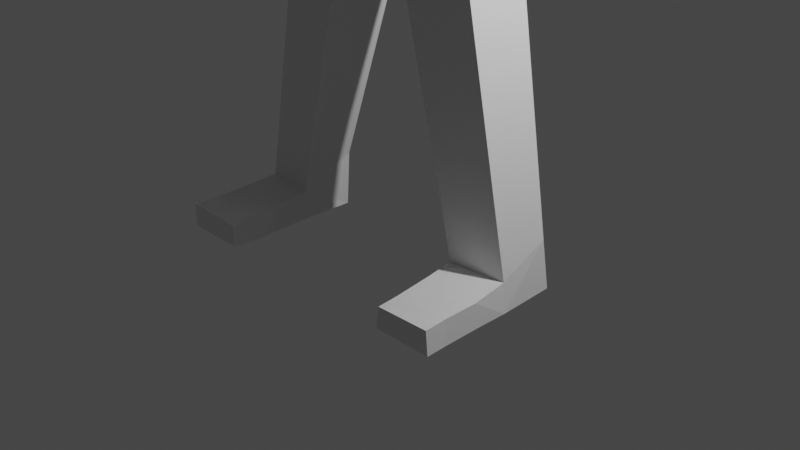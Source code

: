 # Source: Human1.blend  (saved by Blender 2.83.19; exported with 4.5.12 LTS)
import bpy
from mathutils import Matrix  # noqa: F401  (used for matrix-valued properties, if any)

bpy.ops.wm.read_factory_settings(use_empty=True)
scene = bpy.context.scene
scene.name = 'Scene'

# ---- collections
col_collection = bpy.data.collections.new('Collection'); scene.collection.children.link(col_collection)

# ---- materials (node trees are filled in below, after node groups)
mat_material = bpy.data.materials.new('Material')
mat_material.alpha_threshold = 0.0
mat_material.use_transparent_shadow = False
mat_material.line_color = (0.0, 0.0, 0.0, 1.0)

# ---- material node trees
mat_material.use_nodes = True; mat_material.node_tree.nodes.clear()
_N = mat_material.node_tree.nodes; _L = mat_material.node_tree.links
n0 = _N.new('ShaderNodeOutputMaterial'); n0.name = 'Material Output'; n0.location = (300, 300)
n1 = _N.new('ShaderNodeBsdfPrincipled'); n1.name = 'Principled BSDF'; n1.location = (10, 300)
n1.distribution = 'GGX'
n1.subsurface_method = 'BURLEY'
n1.inputs[2].default_value = 0.4
n1.inputs[3].default_value = 1.45
n1.inputs[27].default_value = (0.0, 0.0, 0.0, 1.0)
n1.inputs[28].default_value = 1.0
_L.new(n1.outputs[0], n0.inputs[0])
n0.is_active_output = True

# ---- world
world_world = bpy.data.worlds.new('World'); scene.world = world_world
world_world.use_nodes = True; world_world.node_tree.nodes.clear()
_N = world_world.node_tree.nodes; _L = world_world.node_tree.links
n0 = _N.new('ShaderNodeOutputWorld'); n0.name = 'World Output'; n0.location = (300, 300)
n1 = _N.new('ShaderNodeBackground'); n1.name = 'Background'; n1.location = (10, 300)
n1.inputs[0].default_value = (0.05088, 0.05088, 0.05088, 1.0)
_L.new(n1.outputs[0], n0.inputs[0])
n0.is_active_output = True
world_world.color = (0.05088, 0.05088, 0.05088)
world_world.use_sun_shadow = False
world_world.sun_shadow_jitter_overblur = 0.0

# ---- cameras
cam_camera = bpy.data.cameras.new('Camera')
cam_camera.clip_end = 100.0
cam_camera.ortho_scale = 7.314

# ---- lights
light_light = bpy.data.lights.new('Light', 'POINT')
light_light.transmission_factor = 0.0
light_light.energy = 1000.0
light_light.shadow_soft_size = 0.1
light_light.shadow_maximum_resolution = 0.006
light_light.use_absolute_resolution = True

# ---- meshes
me_cube = bpy.data.meshes.new('Cube')
me_cube.from_pydata([(0.5459, 0.6043, 0.5177), (0.5459, 0.5011, -0.5053), (0.4199, -0.8805, 0.7475), (0.4934, -0.7704, -0.4588), (-0.001963, 0.7345, -0.4975), (-0.0003195, -0.9761, 0.9559), (0.0008328, -0.9658, -0.4591), (-0.001963, 0.8377, 0.5256), (0.5043, 0.1972, 0.6299), (0.4521, -0.3403, 0.7585), (0.6505, -0.3109, -0.4983), (0.6428, 0.3097, -0.4983), (-0.001963, 0.3135, -0.7124), (-0.001963, -0.3532, -0.7124), (-0.001963, 0.2708, 0.7865), (0.001485, -0.3498, 0.9965), (0.5459, 0.7858, 0.3252), (0.5459, 0.7858, -0.3414), (0.3288, -1.056, 0.3546), (0.2558, -1.062, -0.278), (-0.001963, 1.019, 0.3331), (-0.001963, 1.019, -0.3336), (0.001766, -1.172, 0.5208), (-0.00115, -1.169, -0.2677), (0.8235, 0.341, 0.3333), (0.8235, 0.341, -0.3333), (0.8311, -0.2796, 0.3333), (0.8311, -0.2796, -0.3333), (0.5083, -0.1237, 0.6299), (0.6467, -0.01124, -0.4983), (-0.001963, -0.03126, -0.7124), (-0.001963, -0.1156, 0.8601), (0.8274, 0.02008, -0.3333), (0.8274, 0.02008, 0.3333), (0.3294, -1.429, 0.165), (0.2563, -1.435, -0.4676), (0.0, -1.541, -0.4573), (0.0, -1.544, 0.3311), (2.052, -1.677, -0.07909), (2.019, -1.698, -0.4677), (0.8951, -1.604, -0.4301), (0.9179, -1.643, 0.3776), (0.0, -2.277, 0.4435), (0.0, -2.333, -0.5459), (0.9344, -2.325, 0.4318), (0.8626, -2.361, -0.5858), (2.116, -2.1, -0.07044), (2.102, -2.025, -0.4854), (0.0, -3.277, 0.4435), (0.0, -3.333, -0.5459), (0.9178, -2.968, 0.3312), (0.8819, -3.046, -0.5609), (0.0, -4.562, 0.3923), (0.0, -4.576, -0.5414), (0.7648, -4.557, 0.2874), (0.79, -4.525, -0.5104), (5.877, -1.287, -0.09646), (5.894, -1.273, -0.3441), (5.936, -1.736, -0.04419), (5.921, -1.661, -0.4591), (3.957, -1.51, -0.1084), (3.924, -1.531, -0.497), (4.021, -1.933, -0.09976), (4.007, -1.857, -0.5147), (6.046, -1.315, -0.1436), (6.081, -1.301, -0.2405), (6.128, -1.709, -0.1499), (6.135, -1.662, -0.3271), (6.064, -0.8272, -0.1477), (6.121, -0.8324, -0.2301), (6.143, -0.838, -0.1597), (6.215, -0.8353, -0.2416), (6.585, -1.189, -0.1601), (6.608, -1.191, -0.2415), (6.667, -1.582, -0.1664), (6.663, -1.553, -0.3281), (6.257, -1.264, -0.2408), (6.433, -1.227, -0.2411), (6.487, -1.589, -0.3278), (6.311, -1.626, -0.3274), (6.488, -1.625, -0.1609), (6.308, -1.667, -0.1554), (6.405, -1.231, -0.1546), (6.225, -1.273, -0.1491), (6.094, -1.077, -0.1517), (5.971, -1.057, -0.1221), (6.008, -1.053, -0.2871), (6.148, -1.068, -0.241), (0.0, -5.59, 0.3897), (0.0, -5.646, -0.5997), (0.811, -5.568, 0.331), (0.7556, -5.535, -0.5074), (1.065, -9.948, 0.3504), (1.058, -9.67, -0.2558), (1.671, -9.948, 0.2869), (1.676, -9.691, -0.2349), (1.055, -10.25, 0.2939), (1.113, -10.29, -0.2667), (1.709, -10.25, 0.2999), (1.715, -10.21, -0.2851), (1.082, -10.05, 1.271), (1.712, -10.0, 1.306), (1.07, -10.27, 1.289), (1.724, -10.26, 1.294), (1.71, -10.25, 0.6456), (1.711, -10.26, 1.047), (1.057, -10.27, 1.041), (1.056, -10.26, 0.6396), (1.699, -9.989, 0.6889), (1.698, -9.997, 1.059), (1.084, -10.03, 1.051), (1.078, -9.986, 0.6667)], [], [(13, 10, 3, 6), (26, 9, 2, 18), (20, 7, 0, 16), (18, 2, 5, 22), (9, 15, 5, 2), (0, 7, 14, 8), (28, 31, 15, 9), (16, 0, 8, 24), (33, 28, 9, 26), (4, 1, 11, 12), (30, 29, 10, 13), (29, 32, 27, 10), (32, 33, 26, 27), (1, 17, 25, 11), (17, 16, 24, 25), (3, 19, 23, 6), (22, 23, 36, 37), (4, 21, 17, 1), (21, 20, 16, 17), (10, 27, 19, 3), (27, 26, 18, 19), (25, 24, 33, 32), (11, 25, 32, 29), (12, 11, 29, 30), (24, 8, 28, 33), (8, 14, 31, 28), (34, 37, 41, 38), (23, 19, 35, 36), (18, 22, 37, 34), (19, 18, 34, 35), (38, 41, 44, 46), (35, 34, 38, 39), (36, 40, 45, 43), (36, 35, 39, 40), (46, 44, 50), (37, 36, 43, 42), (41, 37, 42, 44), (43, 45, 51, 49), (61, 60, 56, 57), (40, 39, 47, 45), (47, 46, 50, 51), (44, 42, 48, 50), (42, 43, 49, 48), (45, 47, 51), (51, 50, 54, 55), (52, 53, 89, 88), (50, 48, 52, 54), (48, 49, 53, 52), (49, 51, 55, 53), (56, 58, 66, 64), (60, 62, 58, 56), (62, 63, 59, 58), (63, 61, 57, 59), (47, 39, 61, 63), (46, 47, 63, 62), (38, 46, 62, 60), (39, 38, 60, 61), (78, 77, 73, 75), (85, 84, 70, 68), (59, 57, 65, 67), (58, 59, 67, 66), (69, 68, 70, 71), (86, 85, 68, 69), (87, 86, 69, 71), (84, 87, 71, 70), (73, 72, 74, 75), (80, 78, 75, 74), (82, 80, 74, 72), (77, 82, 72, 73), (65, 64, 83, 76), (76, 83, 82, 77), (64, 66, 81, 83), (83, 81, 80, 82), (66, 67, 79, 81), (81, 79, 78, 80), (67, 65, 76, 79), (79, 76, 77, 78), (64, 65, 87, 84), (65, 57, 86, 87), (57, 56, 85, 86), (56, 64, 84, 85), (91, 90, 94, 95), (53, 55, 91, 89), (55, 54, 90, 91), (54, 52, 88, 90), (92, 93, 97, 96), (90, 88, 92, 94), (88, 89, 93, 92), (89, 91, 95, 93), (96, 97, 99, 98), (93, 95, 99, 97), (95, 94, 98, 99), (106, 105, 103, 102), (101, 100, 102, 103), (105, 109, 101, 103), (110, 106, 102, 100), (109, 110, 100, 101), (94, 92, 111, 108), (108, 111, 110, 109), (92, 96, 107, 111), (111, 107, 106, 110), (98, 94, 108, 104), (104, 108, 109, 105), (96, 98, 104, 107), (107, 104, 105, 106)])
_uv = me_cube.uv_layers.new(name='UVMap')
_uv.uv.foreach_set('vector', [0.2507, 0.6667, 0.375, 0.6667, 0.375, 0.75, 0.2507, 0.75, 0.5417, 0.6667, 0.625, 0.6667, 0.625, 0.75, 0.5417, 0.75, 0.5417, 0.3757, 0.625, 0.3757, 0.625, 0.5, 0.5417, 0.5, 0.5417, 0.75, 0.625, 0.75, 0.625, 0.8743, 0.5417, 0.8743, 0.625, 0.6667, 0.7493, 0.6667, 0.7493, 0.75, 0.625, 0.75, 0.625, 0.5, 0.7493, 0.5, 0.7493, 0.5833, 0.625, 0.5833, 0.625, 0.6264, 0.7493, 0.6264, 0.7493, 0.6667, 0.625, 0.6667, 0.5417, 0.5, 0.625, 0.5, 0.625, 0.5833, 0.5417, 0.5833, 0.5417, 0.6264, 0.625, 0.6264, 0.625, 0.6667, 0.5417, 0.6667, 0.2507, 0.5, 0.375, 0.5, 0.375, 0.5833, 0.2507, 0.5833, 0.2507, 0.6264, 0.375, 0.6264, 0.375, 0.6667, 0.2507, 0.6667, 0.375, 0.6264, 0.4583, 0.6264, 0.4583, 0.6667, 0.375, 0.6667, 0.4583, 0.6264, 0.5417, 0.6264, 0.5417, 0.6667, 0.4583, 0.6667, 0.375, 0.5, 0.4583, 0.5, 0.4583, 0.5833, 0.375, 0.5833, 0.4583, 0.5, 0.5417, 0.5, 0.5417, 0.5833, 0.4583, 0.5833, 0.375, 0.75, 0.4583, 0.75, 0.4583, 0.8743, 0.375, 0.8743, 0.0, 0.0, 0.0, 0.0, 0.0, 0.0, 0.0, 0.0, 0.375, 0.3757, 0.4583, 0.3757, 0.4583, 0.5, 0.375, 0.5, 0.4583, 0.3757, 0.5417, 0.3757, 0.5417, 0.5, 0.4583, 0.5, 0.375, 0.6667, 0.4583, 0.6667, 0.4583, 0.75, 0.375, 0.75, 0.4583, 0.6667, 0.5417, 0.6667, 0.5417, 0.75, 0.4583, 0.75, 0.4583, 0.5833, 0.5417, 0.5833, 0.5417, 0.6264, 0.4583, 0.6264, 0.375, 0.5833, 0.4583, 0.5833, 0.4583, 0.6264, 0.375, 0.6264, 0.2507, 0.5833, 0.375, 0.5833, 0.375, 0.6264, 0.2507, 0.6264, 0.5417, 0.5833, 0.625, 0.5833, 0.625, 0.6264, 0.5417, 0.6264, 0.625, 0.5833, 0.7493, 0.5833, 0.7493, 0.6264, 0.625, 0.6264, 0.5417, 0.75, 0.5417, 0.8743, 0.5417, 0.8743, 0.5394, 0.75, 0.4583, 0.8743, 0.4583, 0.75, 0.4583, 0.75, 0.4583, 0.8743, 0.5417, 0.75, 0.5417, 0.8743, 0.5417, 0.8743, 0.5417, 0.75, 0.4583, 0.75, 0.5417, 0.75, 0.5417, 0.75, 0.4583, 0.75, 0.5394, 0.75, 0.5417, 0.8743, 0.5417, 0.8743, 0.5388, 0.75, 0.4583, 0.75, 0.5417, 0.75, 0.5394, 0.75, 0.4606, 0.75, 0.4583, 0.8743, 0.4583, 0.8743, 0.4583, 0.8743, 0.4583, 0.8743, 0.4583, 0.8743, 0.4583, 0.75, 0.4606, 0.75, 0.4583, 0.8743, 0.5388, 0.75, 0.5417, 0.8743, 0.5417, 0.75, 0.0, 0.0, 0.0, 0.0, 0.0, 0.0, 0.0, 0.0, 0.5417, 0.8743, 0.5417, 0.8743, 0.5417, 0.8743, 0.5417, 0.8743, 0.4583, 0.8743, 0.4583, 0.8743, 0.4583, 0.8743, 0.4583, 0.8743, 0.4606, 0.75, 0.5394, 0.75, 0.5394, 0.75, 0.4606, 0.75, 0.4583, 0.8743, 0.4606, 0.75, 0.4611, 0.75, 0.4583, 0.8743, 0.4611, 0.75, 0.5388, 0.75, 0.5417, 0.75, 0.4583, 0.75, 0.5417, 0.8743, 0.5417, 0.8743, 0.5417, 0.8743, 0.5417, 0.8743, 0.0, 0.0, 0.0, 0.0, 0.0, 0.0, 0.0, 0.0, 0.4583, 0.8743, 0.4611, 0.75, 0.4583, 0.8743, 0.4583, 0.75, 0.5417, 0.75, 0.5417, 0.75, 0.4583, 0.75, 0.0, 0.0, 0.0, 0.0, 0.0, 0.0, 0.0, 0.0, 0.5417, 0.8743, 0.5417, 0.8743, 0.5417, 0.8743, 0.5417, 0.8743, 0.0, 0.0, 0.0, 0.0, 0.0, 0.0, 0.0, 0.0, 0.4583, 0.8743, 0.4583, 0.8743, 0.4583, 0.8743, 0.4583, 0.8743, 0.5394, 0.75, 0.5388, 0.75, 0.5388, 0.75, 0.5394, 0.75, 0.5394, 0.75, 0.5388, 0.75, 0.5388, 0.75, 0.5394, 0.75, 0.5388, 0.75, 0.4611, 0.75, 0.4611, 0.75, 0.5388, 0.75, 0.4611, 0.75, 0.4606, 0.75, 0.4606, 0.75, 0.4611, 0.75, 0.4611, 0.75, 0.4606, 0.75, 0.4606, 0.75, 0.4611, 0.75, 0.5388, 0.75, 0.4611, 0.75, 0.4611, 0.75, 0.5388, 0.75, 0.5394, 0.75, 0.5388, 0.75, 0.5388, 0.75, 0.5394, 0.75, 0.4606, 0.75, 0.5394, 0.75, 0.5394, 0.75, 0.4606, 0.75, 0.4611, 0.75, 0.4606, 0.75, 0.4606, 0.75, 0.4611, 0.75, 0.5394, 0.75, 0.5394, 0.75, 0.5394, 0.75, 0.5394, 0.75, 0.4611, 0.75, 0.4606, 0.75, 0.4606, 0.75, 0.4611, 0.75, 0.5388, 0.75, 0.4611, 0.75, 0.4611, 0.75, 0.5388, 0.75, 0.4606, 0.75, 0.5394, 0.75, 0.5394, 0.75, 0.4606, 0.75, 0.4606, 0.75, 0.5394, 0.75, 0.5394, 0.75, 0.4606, 0.75, 0.4606, 0.75, 0.4606, 0.75, 0.4606, 0.75, 0.4606, 0.75, 0.5394, 0.75, 0.4606, 0.75, 0.4606, 0.75, 0.5394, 0.75, 0.4606, 0.75, 0.5394, 0.75, 0.5388, 0.75, 0.4611, 0.75, 0.5388, 0.75, 0.4611, 0.75, 0.4611, 0.75, 0.5388, 0.75, 0.5394, 0.75, 0.5388, 0.75, 0.5388, 0.75, 0.5394, 0.75, 0.4606, 0.75, 0.5394, 0.75, 0.5394, 0.75, 0.4606, 0.75, 0.4606, 0.75, 0.5394, 0.75, 0.5394, 0.75, 0.4606, 0.75, 0.4606, 0.75, 0.5394, 0.75, 0.5394, 0.75, 0.4606, 0.75, 0.5394, 0.75, 0.5388, 0.75, 0.5388, 0.75, 0.5394, 0.75, 0.5394, 0.75, 0.5388, 0.75, 0.5388, 0.75, 0.5394, 0.75, 0.5388, 0.75, 0.4611, 0.75, 0.4611, 0.75, 0.5388, 0.75, 0.5388, 0.75, 0.4611, 0.75, 0.4611, 0.75, 0.5388, 0.75, 0.4611, 0.75, 0.4606, 0.75, 0.4606, 0.75, 0.4611, 0.75, 0.4611, 0.75, 0.4606, 0.75, 0.4606, 0.75, 0.4611, 0.75, 0.5394, 0.75, 0.4606, 0.75, 0.4606, 0.75, 0.5394, 0.75, 0.4606, 0.75, 0.4606, 0.75, 0.4606, 0.75, 0.4606, 0.75, 0.4606, 0.75, 0.5394, 0.75, 0.5394, 0.75, 0.4606, 0.75, 0.5394, 0.75, 0.5394, 0.75, 0.5394, 0.75, 0.5394, 0.75, 0.4583, 0.75, 0.5417, 0.75, 0.5417, 0.75, 0.4583, 0.75, 0.4583, 0.8743, 0.4583, 0.8743, 0.4583, 0.8743, 0.4583, 0.8743, 0.4583, 0.75, 0.5417, 0.75, 0.5417, 0.75, 0.4583, 0.75, 0.5417, 0.8743, 0.5417, 0.8743, 0.5417, 0.8743, 0.5417, 0.8743, 0.0, 0.0, 0.0, 0.0, 0.0, 0.0, 0.0, 0.0, 0.5417, 0.8743, 0.5417, 0.8743, 0.5417, 0.8743, 0.5417, 0.8743, 0.0, 0.0, 0.0, 0.0, 0.0, 0.0, 0.0, 0.0, 0.4583, 0.8743, 0.4583, 0.8743, 0.4583, 0.8743, 0.4583, 0.8743, 0.0, 0.0, 0.0, 0.0, 0.0, 0.0, 0.0, 0.0, 0.4583, 0.8743, 0.4583, 0.8743, 0.4583, 0.8743, 0.4583, 0.8743, 0.4583, 0.8743, 0.5417, 0.8743, 0.5417, 0.8743, 0.4583, 0.8743, 0.0, 0.0, 0.0, 0.0, 0.0, 0.0, 0.0, 0.0, 0.5417, 0.8743, 0.5417, 0.8743, 0.5417, 0.8743, 0.5417, 0.8743, 0.5417, 0.8743, 0.5417, 0.8743, 0.5417, 0.8743, 0.5417, 0.8743, 0.0, 0.0, 0.0, 0.0, 0.0, 0.0, 0.0, 0.0, 0.5417, 0.8743, 0.5417, 0.8743, 0.5417, 0.8743, 0.5417, 0.8743, 0.5417, 0.8743, 0.5417, 0.8743, 0.5417, 0.8743, 0.5417, 0.8743, 0.5417, 0.8743, 0.5417, 0.8743, 0.5417, 0.8743, 0.5417, 0.8743, 0.0, 0.0, 0.0, 0.0, 0.0, 0.0, 0.0, 0.0, 0.0, 0.0, 0.0, 0.0, 0.0, 0.0, 0.0, 0.0, 0.5417, 0.8743, 0.5417, 0.8743, 0.5417, 0.8743, 0.5417, 0.8743, 0.5417, 0.8743, 0.5417, 0.8743, 0.5417, 0.8743, 0.5417, 0.8743, 0.0, 0.0, 0.0, 0.0, 0.0, 0.0, 0.0, 0.0, 0.0, 0.0, 0.0, 0.0, 0.0, 0.0, 0.0, 0.0])
me_cube.materials.append(mat_material)
me_cube.use_remesh_preserve_volume = False
me_cube.use_remesh_preserve_attributes = False
me_cube.use_mirror_vertex_groups = False
me_cube.update()
arm_armature = bpy.data.armatures.new('Armature')  # bones are not reproduced

# ---- objects
ob_cube = bpy.data.objects.new('Cube', me_cube)
ob_light = bpy.data.objects.new('Light', light_light)
ob_camera = bpy.data.objects.new('Camera', cam_camera)
ob_armature = bpy.data.objects.new('Armature', arm_armature)

# ---- transforms, parenting, visibility, modifiers, constraints
ob_cube.location = (0.0, 0.0, 10.0)
ob_cube.rotation_euler = (1.571, 0.0, 0.0)
ob_cube.lock_rotations_4d = False
ob_cube.empty_display_type = 'ARROWS'
ob_cube.lineart.crease_threshold = 0.0
_m = ob_cube.modifiers.new('Mirror', 'MIRROR')
_m.use_clip = True
_m.merge_threshold = 0.089
ob_light.location = (4.076, 1.005, 5.904)
ob_light.rotation_euler = (0.6503, 0.05522, 1.866)
ob_light.lock_rotations_4d = False
ob_light.empty_display_type = 'ARROWS'
ob_light.color = (0.0, 0.0, 0.0, 0.0)
ob_light.lineart.crease_threshold = 0.0
ob_camera.location = (7.359, -6.926, 4.958)
ob_camera.rotation_euler = (1.109, 0.0, 0.8149)
ob_camera.lock_rotations_4d = False
ob_camera.empty_display_type = 'ARROWS'
ob_camera.color = (0.0, 0.0, 0.0, 0.0)
ob_camera.display_type = 'WIRE'
ob_camera.lineart.crease_threshold = 0.0
ob_armature.location = (0.0, 0.07053, 5.42)
ob_armature.rotation_euler = (0.0, 3.142, 0.0)
ob_armature.show_in_front = True
ob_armature.lineart.crease_threshold = 0.0

# ---- collection membership
col_collection.objects.link(ob_cube)
col_collection.objects.link(ob_light)
col_collection.objects.link(ob_camera)
col_collection.objects.link(ob_armature)

# ---- scene / render settings (as saved in the file)
scene.camera = ob_camera
scene.frame_start = 1; scene.frame_end = 250; scene.frame_set(1)
scene.render.engine = 'BLENDER_EEVEE_NEXT'
scene.cycles.use_denoising = False
scene.cycles.samples = 128
scene.cycles.sampling_pattern = 'TABULATED_SOBOL'
scene.cycles.use_adaptive_sampling = False
scene.cycles.use_light_tree = False
scene.view_settings.view_transform = 'Filmic'
bpy.context.view_layer.update()
